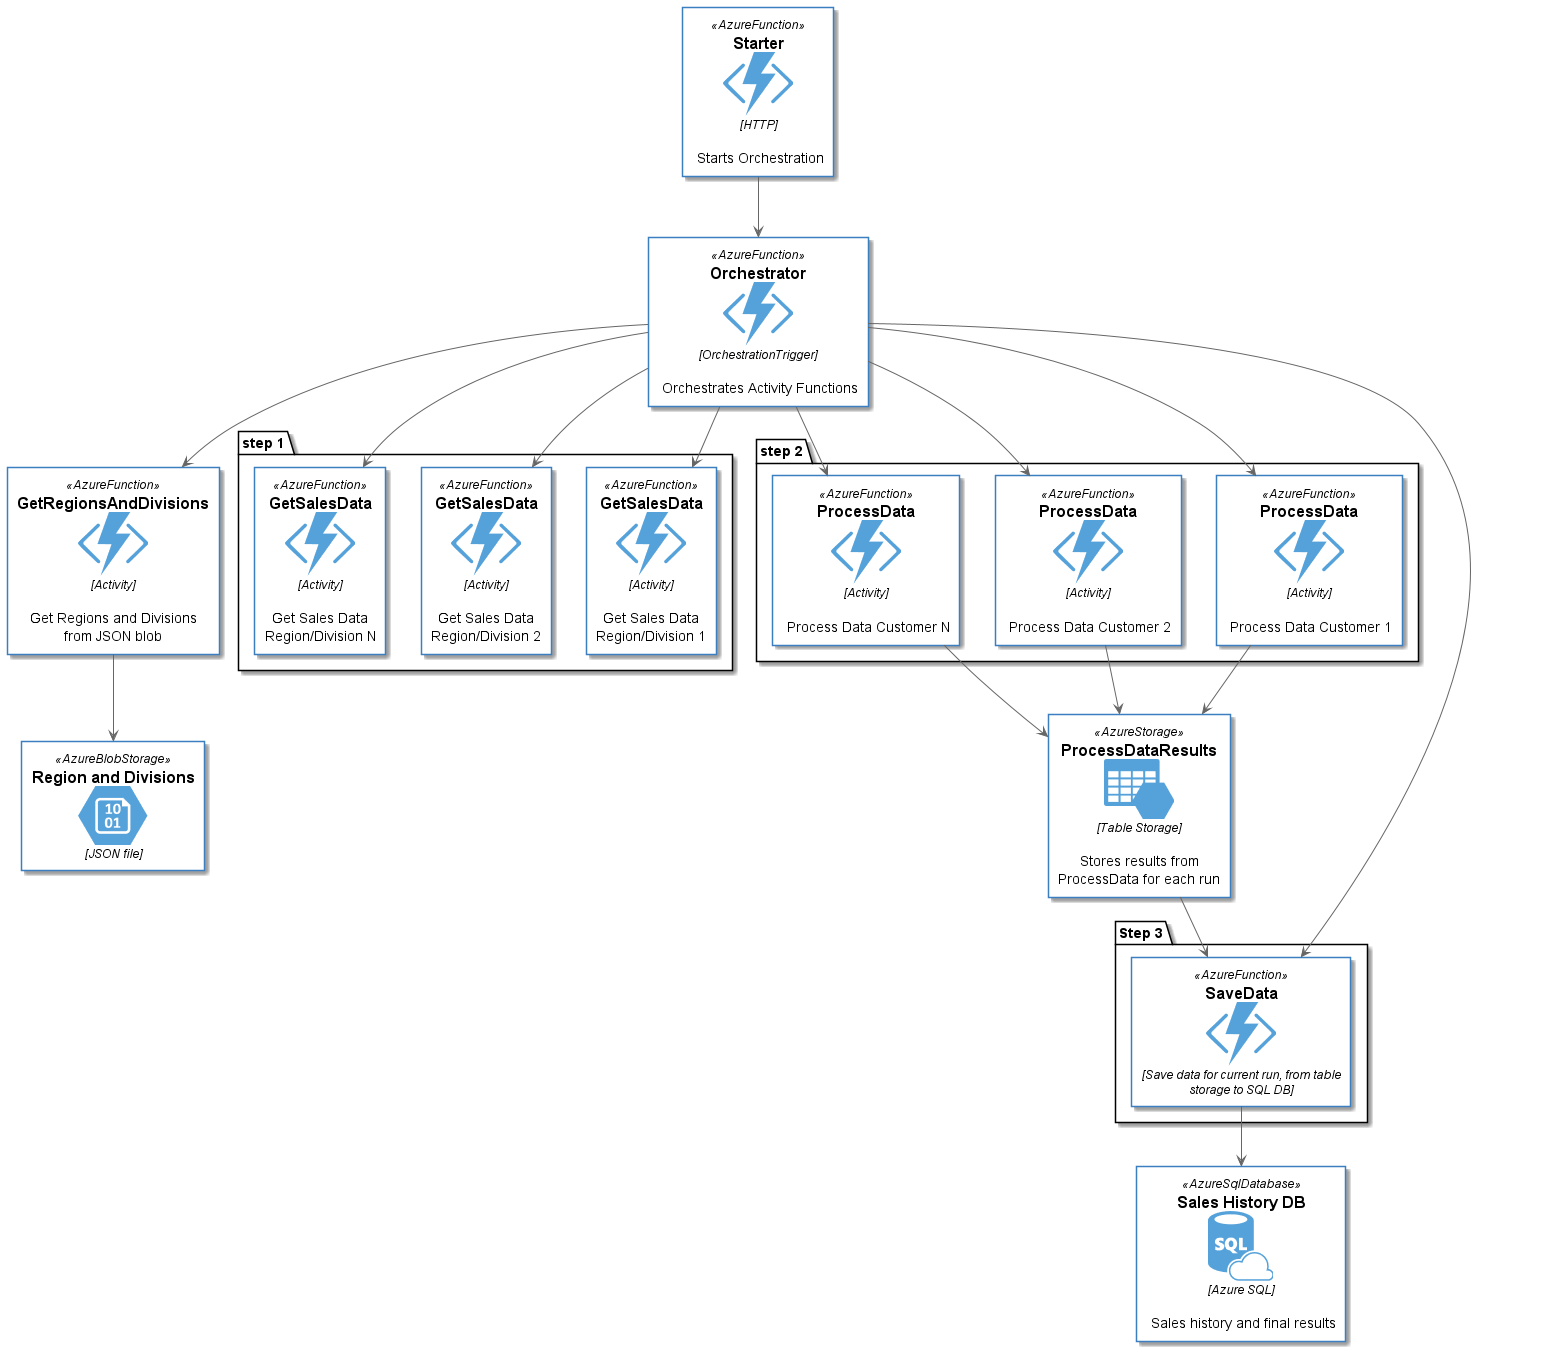

The diagram above was rendered by PlantUML. Its source (embedded in the PNG):
@startuml Function Flow
!includeurl https://raw.githubusercontent.com/RicardoNiepel/Azure-PlantUML/release/2-1/dist/AzureCommon.puml
!define AzurePuml https://raw.githubusercontent.com/RicardoNiepel/Azure-PlantUML/release/2-1/dist
!includeurl AzurePuml/AzureCommon.puml
!includeurl AzurePuml/Databases/all.puml
!includeurl AzurePuml/Compute/AzureFunction.puml
!includeurl AzurePuml/Storage/AzureBlobStorage.puml
!includeurl AzurePuml/Storage/AzureStorage.puml

AzureFunction(starterFunction, "Starter", "HTTP", "Starts Orchestration")
AzureFunction(orchestrator, "Orchestrator", "OrchestrationTrigger", "Orchestrates Activity Functions")
AzureFunction(getRegionsAndDivisions, "GetRegionsAndDivisions", "Activity", "Get Regions and Divisions from JSON blob")
AzureSqlDatabase(salesDatabase, "Sales History DB", "Azure SQL", "Sales history and final results")
AzureBlobStorage(regionsAndDivisionsJson, "Region and Divisions", "JSON file")

package "step 1" {
  AzureFunction(getSalesData1, "GetSalesData", "Activity", "Get Sales Data Region/Division 1")
  AzureFunction(getSalesData2, "GetSalesData", "Activity", "Get Sales Data Region/Division 2")
  AzureFunction(getSalesDataN, "GetSalesData", "Activity", "Get Sales Data Region/Division N")
}

package "step 2" {
  AzureFunction(processDataCustomer1, "ProcessData", "Activity", "Process Data Customer 1")
  AzureFunction(processDataCustomer2, "ProcessData", "Activity", "Process Data Customer 2")
  AzureFunction(processDataCustomerN, "ProcessData", "Activity", "Process Data Customer N")
}

AzureStorage(processDataResults, "ProcessDataResults", "Table Storage", "Stores results from ProcessData for each run")

package "Step 3" {
  AzureFunction(saveData, "SaveData", "Save data for current run, from table storage to SQL DB")
}
starterFunction --> orchestrator
orchestrator --> getRegionsAndDivisions
getRegionsAndDivisions --> regionsAndDivisionsJson
orchestrator --> getSalesData1
orchestrator --> getSalesData2
orchestrator --> getSalesDataN
orchestrator --> processDataCustomer1
orchestrator --> processDataCustomer2
orchestrator --> processDataCustomerN
processDataCustomer1 --> processDataResults
processDataCustomer2 --> processDataResults
processDataCustomerN --> processDataResults
orchestrator --> saveData
processDataResults --> saveData
saveData --> salesDatabase

@enduml